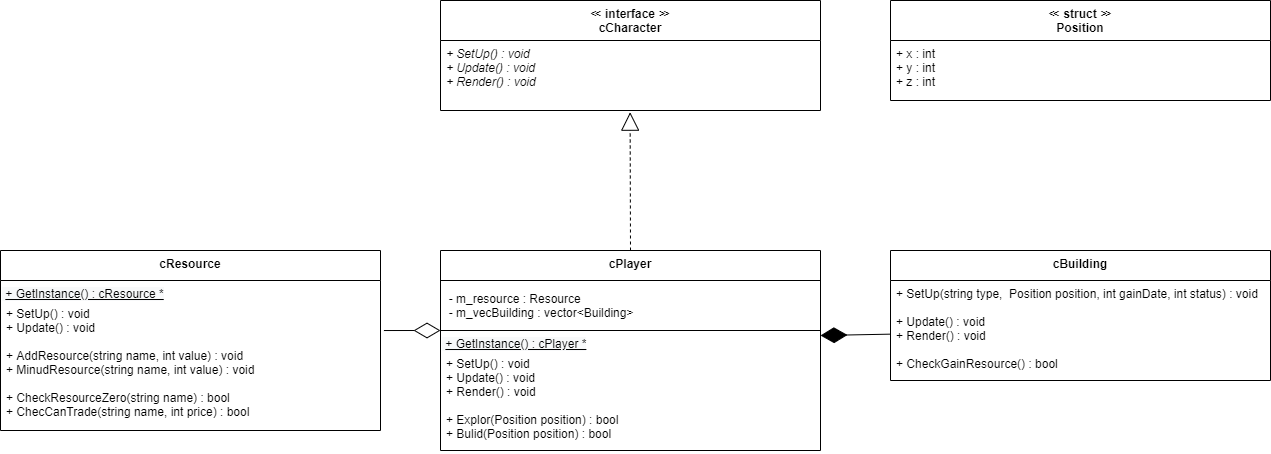

The diagram above was exported from draw.io. Its source (the exported page's mxGraphModel, read from the mxfile embedded in the PNG):
<mxGraphModel dx="1730" dy="1012" grid="1" gridSize="10" guides="1" tooltips="1" connect="1" arrows="1" fold="1" page="1" pageScale="1" pageWidth="827" pageHeight="1169" math="0" shadow="0">
  <root>
    <mxCell id="0" />
    <mxCell id="1" parent="0" />
    <mxCell id="JK5fFLYVapAID16Pr6L8-19" value="" style="endArrow=diamondThin;endFill=0;endSize=24;html=1;entryX=0;entryY=0;entryDx=0;entryDy=0;exitX=1.009;exitY=0.231;exitDx=0;exitDy=0;exitPerimeter=0;" parent="1" source="JK5fFLYVapAID16Pr6L8-17" target="ylPXmHOdPJeTFOzEdBwf-1" edge="1">
      <mxGeometry width="160" relative="1" as="geometry">
        <mxPoint x="380" y="430" as="sourcePoint" />
        <mxPoint x="331.03999999999996" y="389.02199999999993" as="targetPoint" />
      </mxGeometry>
    </mxCell>
    <mxCell id="rcDen5P1eGzNDx7OO5Aj-4" value="" style="endArrow=diamondThin;endFill=1;endSize=24;html=1;entryX=1;entryY=0.25;entryDx=0;entryDy=0;startSize=6;jumpSize=0;" parent="1" source="JK5fFLYVapAID16Pr6L8-26" target="ylPXmHOdPJeTFOzEdBwf-1" edge="1">
      <mxGeometry width="160" relative="1" as="geometry">
        <mxPoint x="900" y="430" as="sourcePoint" />
        <mxPoint x="780" y="300" as="targetPoint" />
        <Array as="points" />
      </mxGeometry>
    </mxCell>
    <mxCell id="JK5fFLYVapAID16Pr6L8-10" value="cPlayer" style="swimlane;fontStyle=1;align=center;verticalAlign=top;childLayout=stackLayout;horizontal=1;startSize=30;horizontalStack=0;resizeParent=1;resizeParentMax=0;resizeLast=0;collapsible=1;marginBottom=0;" parent="1" vertex="1">
      <mxGeometry x="460" y="350" width="380" height="200" as="geometry" />
    </mxCell>
    <mxCell id="JK5fFLYVapAID16Pr6L8-20" value="&lt;span&gt;&amp;nbsp; - m_resource :&amp;nbsp;&lt;/span&gt;Resource&amp;nbsp;&lt;br&gt;&amp;nbsp; - m_vecBuilding : vector&amp;lt;Building&amp;gt;" style="html=1;align=left;" parent="JK5fFLYVapAID16Pr6L8-10" vertex="1">
      <mxGeometry y="30" width="380" height="50" as="geometry" />
    </mxCell>
    <mxCell id="ylPXmHOdPJeTFOzEdBwf-1" value="&lt;span style=&quot;color: rgb(0 , 0 , 0) ; font-family: &amp;#34;helvetica&amp;#34; ; font-size: 12px ; font-weight: 400 ; letter-spacing: normal ; text-align: left ; text-indent: 0px ; text-transform: none ; word-spacing: 0px ; background-color: rgb(248 , 249 , 250) ; display: inline ; float: none&quot;&gt;&amp;nbsp;&lt;u&gt;+ GetInstance() : cPlayer *&lt;/u&gt;&lt;/span&gt;" style="text;whiteSpace=wrap;html=1;" vertex="1" parent="JK5fFLYVapAID16Pr6L8-10">
      <mxGeometry y="80" width="380" height="20" as="geometry" />
    </mxCell>
    <mxCell id="JK5fFLYVapAID16Pr6L8-13" value="+ SetUp() : void&#10;+ Update() : void&#10;+ Render() : void&#10;&#10;+ Explor(Position position) : bool&#10;+ Bulid(Position position) : bool" style="text;strokeColor=none;fillColor=none;align=left;verticalAlign=top;spacingLeft=4;spacingRight=4;overflow=hidden;rotatable=0;points=[[0,0.5],[1,0.5]];portConstraint=eastwest;" parent="JK5fFLYVapAID16Pr6L8-10" vertex="1">
      <mxGeometry y="100" width="380" height="100" as="geometry" />
    </mxCell>
    <mxCell id="ylPXmHOdPJeTFOzEdBwf-2" value="" style="endArrow=block;endSize=16;endFill=0;html=1;entryX=0.499;entryY=1.024;entryDx=0;entryDy=0;entryPerimeter=0;exitX=0.5;exitY=0;exitDx=0;exitDy=0;dashed=1;" edge="1" parent="1" source="JK5fFLYVapAID16Pr6L8-10" target="JK5fFLYVapAID16Pr6L8-4">
      <mxGeometry width="160" relative="1" as="geometry">
        <mxPoint x="970" y="200" as="sourcePoint" />
        <mxPoint x="1130" y="200" as="targetPoint" />
      </mxGeometry>
    </mxCell>
    <mxCell id="JK5fFLYVapAID16Pr6L8-1" value="≪ interface ≫&#10;cCharacter" style="swimlane;fontStyle=1;align=center;verticalAlign=top;childLayout=stackLayout;horizontal=1;startSize=40;horizontalStack=0;resizeParent=1;resizeParentMax=0;resizeLast=0;collapsible=1;marginBottom=0;" parent="1" vertex="1">
      <mxGeometry x="460" y="100" width="380" height="110" as="geometry" />
    </mxCell>
    <mxCell id="JK5fFLYVapAID16Pr6L8-4" value="+ SetUp() : void&#10;+ Update() : void&#10;+ Render() : void" style="text;strokeColor=none;fillColor=none;align=left;verticalAlign=top;spacingLeft=4;spacingRight=4;overflow=hidden;rotatable=0;points=[[0,0.5],[1,0.5]];portConstraint=eastwest;fontStyle=2" parent="JK5fFLYVapAID16Pr6L8-1" vertex="1">
      <mxGeometry y="40" width="380" height="70" as="geometry" />
    </mxCell>
    <mxCell id="rcDen5P1eGzNDx7OO5Aj-1" value="≪ struct ≫&#10;Position" style="swimlane;fontStyle=1;align=center;verticalAlign=top;childLayout=stackLayout;horizontal=1;startSize=40;horizontalStack=0;resizeParent=1;resizeParentMax=0;resizeLast=0;collapsible=1;marginBottom=0;" parent="1" vertex="1">
      <mxGeometry x="910" y="100" width="380" height="100" as="geometry" />
    </mxCell>
    <mxCell id="rcDen5P1eGzNDx7OO5Aj-2" value="+ x : int&#10;+ y : int&#10;+ z : int" style="text;strokeColor=none;fillColor=none;align=left;verticalAlign=top;spacingLeft=4;spacingRight=4;overflow=hidden;rotatable=0;points=[[0,0.5],[1,0.5]];portConstraint=eastwest;fontStyle=0" parent="rcDen5P1eGzNDx7OO5Aj-1" vertex="1">
      <mxGeometry y="40" width="380" height="60" as="geometry" />
    </mxCell>
    <mxCell id="JK5fFLYVapAID16Pr6L8-24" value="cBuilding" style="swimlane;fontStyle=1;align=center;verticalAlign=top;childLayout=stackLayout;horizontal=1;startSize=30;horizontalStack=0;resizeParent=1;resizeParentMax=0;resizeLast=0;collapsible=1;marginBottom=0;" parent="1" vertex="1">
      <mxGeometry x="910" y="350" width="380" height="130" as="geometry" />
    </mxCell>
    <mxCell id="JK5fFLYVapAID16Pr6L8-26" value="+ SetUp(string type,  Position position, int gainDate, int status) : void&#10;&#10;+ Update() : void&#10;+ Render() : void&#10;&#10;+ CheckGainResource() : bool" style="text;strokeColor=none;fillColor=none;align=left;verticalAlign=top;spacingLeft=4;spacingRight=4;overflow=hidden;rotatable=0;points=[[0,0.5],[1,0.5]];portConstraint=eastwest;" parent="JK5fFLYVapAID16Pr6L8-24" vertex="1">
      <mxGeometry y="30" width="380" height="100" as="geometry" />
    </mxCell>
    <mxCell id="JK5fFLYVapAID16Pr6L8-14" value="cResource" style="swimlane;fontStyle=1;align=center;verticalAlign=top;childLayout=stackLayout;horizontal=1;startSize=30;horizontalStack=0;resizeParent=1;resizeParentMax=0;resizeLast=0;collapsible=1;marginBottom=0;" parent="1" vertex="1">
      <mxGeometry x="20" y="350" width="380" height="180" as="geometry" />
    </mxCell>
    <mxCell id="rcDen5P1eGzNDx7OO5Aj-3" value="&lt;span style=&quot;color: rgb(0 , 0 , 0) ; font-family: &amp;#34;helvetica&amp;#34; ; font-size: 12px ; font-weight: 400 ; letter-spacing: normal ; text-align: left ; text-indent: 0px ; text-transform: none ; word-spacing: 0px ; background-color: rgb(248 , 249 , 250) ; display: inline ; float: none&quot;&gt;&amp;nbsp;&lt;u&gt;+ GetInstance() : cResource *&lt;/u&gt;&lt;/span&gt;" style="text;whiteSpace=wrap;html=1;" parent="JK5fFLYVapAID16Pr6L8-14" vertex="1">
      <mxGeometry y="30" width="380" height="20" as="geometry" />
    </mxCell>
    <mxCell id="JK5fFLYVapAID16Pr6L8-17" value="+ SetUp() : void&#10;+ Update() : void&#10;&#10;+ AddResource(string name, int value) : void&#10;+ MinudResource(string name, int value) : void&#10;&#10;+ CheckResourceZero(string name) : bool&#10;+ ChecCanTrade(string name, int price) : bool" style="text;strokeColor=none;fillColor=none;align=left;verticalAlign=top;spacingLeft=4;spacingRight=4;overflow=hidden;rotatable=0;points=[[0,0.5],[1,0.5]];portConstraint=eastwest;" parent="JK5fFLYVapAID16Pr6L8-14" vertex="1">
      <mxGeometry y="50" width="380" height="130" as="geometry" />
    </mxCell>
  </root>
</mxGraphModel>